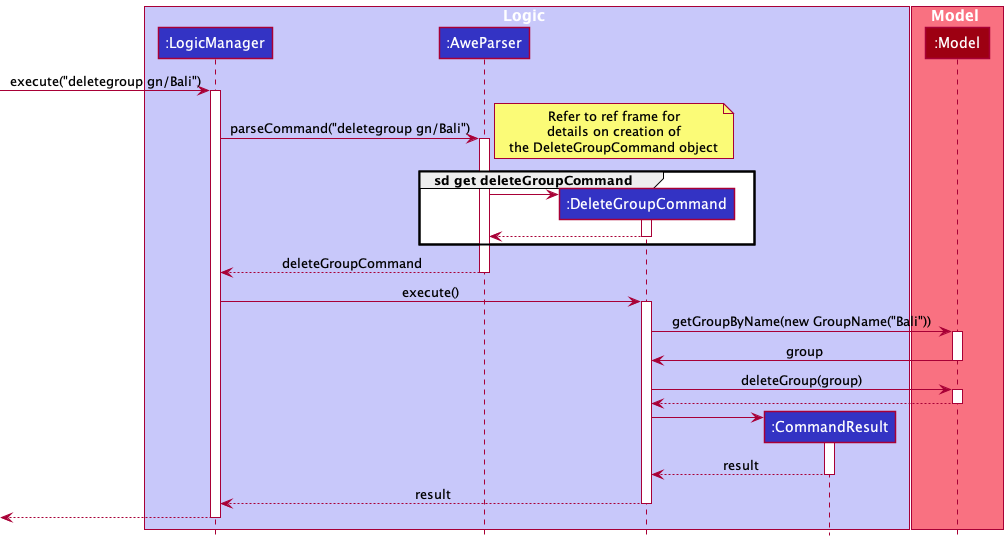

The diagram above was rendered by PlantUML. Its source (embedded in the PNG):
@startuml
!include style.puml

box Logic LOGIC_COLOR_T1
participant ":LogicManager" as LogicManager LOGIC_COLOR
participant ":AweParser" as AweParser LOGIC_COLOR
participant ":DeleteGroupCommand" as DeleteGroupCommand LOGIC_COLOR
participant ":CommandResult" as CommandResult LOGIC_COLOR
end box

box Model MODEL_COLOR_T1
participant ":Model" as Model MODEL_COLOR
end box

[-> LogicManager : execute("deletegroup gn/Bali")
activate LogicManager

LogicManager -> AweParser : parseCommand("deletegroup gn/Bali")
activate AweParser

note right
Refer to ref frame for
details on creation of
the DeleteGroupCommand object
end note
group sd get deleteGroupCommand
create DeleteGroupCommand
AweParser -> DeleteGroupCommand
activate DeleteGroupCommand
DeleteGroupCommand --> AweParser
deactivate DeleteGroupCommand
end group

AweParser --> LogicManager : deleteGroupCommand
deactivate AweParser

LogicManager -> DeleteGroupCommand : execute()
activate DeleteGroupCommand

DeleteGroupCommand -> Model : getGroupByName(new GroupName("Bali"))
activate Model
Model -> DeleteGroupCommand : group

deactivate Model

DeleteGroupCommand -> Model : deleteGroup(group)
activate Model
Model --> DeleteGroupCommand
deactivate Model

create CommandResult
DeleteGroupCommand -> CommandResult
activate CommandResult

CommandResult --> DeleteGroupCommand : result
deactivate CommandResult

DeleteGroupCommand --> LogicManager : result
deactivate DeleteGroupCommand

[<--LogicManager
deactivate LogicManager
@enduml